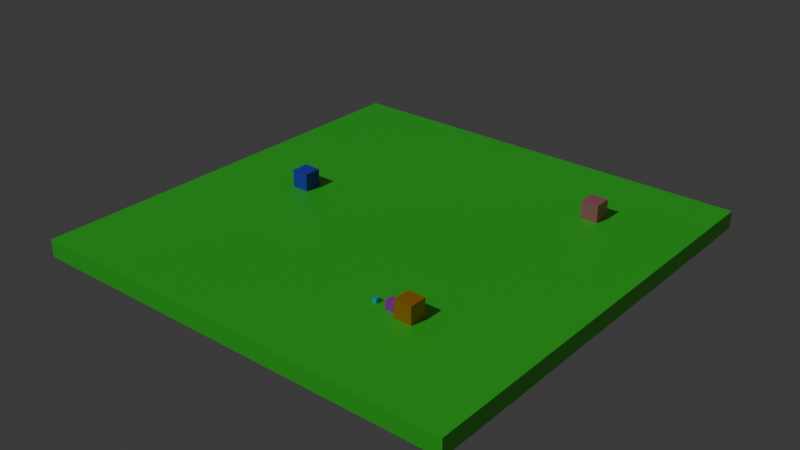 # Source: test_level_02.blend  (saved by Blender 5.2.45; exported with 4.5.12 LTS)
import bpy
from mathutils import Matrix  # noqa: F401  (used for matrix-valued properties, if any)

bpy.ops.wm.read_factory_settings(use_empty=True)
scene = bpy.context.scene
scene.name = 'Scene'

# ---- collections
col_collection = bpy.data.collections.new('Collection'); scene.collection.children.link(col_collection)

# ---- materials (node trees are filled in below, after node groups)
mat_material = bpy.data.materials.new('Material')
mat_material.alpha_threshold = 0.0
mat_material.use_backface_culling_lightprobe_volume = False
mat_material.roughness = 0.5
mat_material.line_color = (0.0, 0.0, 0.0, 1.0)
mat_material_001 = bpy.data.materials.new('Material.001')
mat_material_002 = bpy.data.materials.new('Material.002')
mat_material_003 = bpy.data.materials.new('Material.003')
mat_material_004 = bpy.data.materials.new('Material.004')
mat_material_005 = bpy.data.materials.new('Material.005')

# ---- material node trees
mat_material.use_nodes = True; mat_material.node_tree.nodes.clear()
_N = mat_material.node_tree.nodes; _L = mat_material.node_tree.links
n0 = _N.new('ShaderNodeOutputMaterial'); n0.name = 'Material Output'; n0.location = (200, 100)
n1 = _N.new('ShaderNodeBsdfPrincipled'); n1.name = 'Principled BSDF'; n1.location = (-200, 100)
n1.inputs[0].default_value = (0.09087, 0.8, 0.04357, 1.0)
n1.inputs[10].default_value = 0.005
_L.new(n1.outputs[0], n0.inputs[0])
n0.is_active_output = True
mat_material_001.use_nodes = True; mat_material_001.node_tree.nodes.clear()
_N = mat_material_001.node_tree.nodes; _L = mat_material_001.node_tree.links
n0 = _N.new('ShaderNodeBsdfPrincipled'); n0.name = 'Principled BSDF'; n0.location = (-200, 100)
n0.inputs[0].default_value = (0.8, 0.1856, 0.2252, 1.0)
n0.inputs[10].default_value = 0.005
n1 = _N.new('ShaderNodeOutputMaterial'); n1.name = 'Material Output'; n1.location = (200, 100)
_L.new(n0.outputs[0], n1.inputs[0])
n1.is_active_output = True
mat_material_002.use_nodes = True; mat_material_002.node_tree.nodes.clear()
_N = mat_material_002.node_tree.nodes; _L = mat_material_002.node_tree.links
n0 = _N.new('ShaderNodeBsdfPrincipled'); n0.name = 'Principled BSDF'; n0.location = (-200, 100)
n0.inputs[0].default_value = (0.07901, 0.05484, 0.8, 1.0)
n0.inputs[10].default_value = 0.005
n1 = _N.new('ShaderNodeOutputMaterial'); n1.name = 'Material Output'; n1.location = (200, 100)
_L.new(n0.outputs[0], n1.inputs[0])
n1.is_active_output = True
mat_material_003.use_nodes = True; mat_material_003.node_tree.nodes.clear()
_N = mat_material_003.node_tree.nodes; _L = mat_material_003.node_tree.links
n0 = _N.new('ShaderNodeBsdfPrincipled'); n0.name = 'Principled BSDF'; n0.location = (-200, 100)
n0.inputs[0].default_value = (0.8, 0.2422, 0.004265, 1.0)
n0.inputs[10].default_value = 0.005
n1 = _N.new('ShaderNodeOutputMaterial'); n1.name = 'Material Output'; n1.location = (200, 100)
_L.new(n0.outputs[0], n1.inputs[0])
n1.is_active_output = True
mat_material_004.use_nodes = True; mat_material_004.node_tree.nodes.clear()
_N = mat_material_004.node_tree.nodes; _L = mat_material_004.node_tree.links
n0 = _N.new('ShaderNodeBsdfPrincipled'); n0.name = 'Principled BSDF'; n0.location = (-200, 100)
n0.inputs[0].default_value = (0.8, 0.03496, 0.763, 1.0)
n0.inputs[10].default_value = 0.005
n1 = _N.new('ShaderNodeOutputMaterial'); n1.name = 'Material Output'; n1.location = (200, 100)
_L.new(n0.outputs[0], n1.inputs[0])
n1.is_active_output = True
mat_material_005.use_nodes = True; mat_material_005.node_tree.nodes.clear()
_N = mat_material_005.node_tree.nodes; _L = mat_material_005.node_tree.links
n0 = _N.new('ShaderNodeBsdfPrincipled'); n0.name = 'Principled BSDF'; n0.location = (-200, 100)
n0.inputs[0].default_value = (0.01007, 0.6748, 0.8, 1.0)
n0.inputs[10].default_value = 0.005
n1 = _N.new('ShaderNodeOutputMaterial'); n1.name = 'Material Output'; n1.location = (200, 100)
_L.new(n0.outputs[0], n1.inputs[0])
n1.is_active_output = True

# ---- world
world_world = bpy.data.worlds.new('World'); scene.world = world_world
world_world.use_nodes = True; world_world.node_tree.nodes.clear()
_N = world_world.node_tree.nodes; _L = world_world.node_tree.links
n0 = _N.new('ShaderNodeOutputWorld'); n0.name = 'World Output'; n0.location = (200, 100)
n1 = _N.new('ShaderNodeBackground'); n1.name = 'Background'; n1.location = (-200, 100)
n1.inputs[0].default_value = (0.05088, 0.05088, 0.05088, 1.0)
_L.new(n1.outputs[0], n0.inputs[0])
n0.is_active_output = True
world_world.color = (0.05088, 0.05088, 0.05088)
world_world.sun_shadow_jitter_overblur = 0.0

# ---- lights
light_point = bpy.data.lights.new('Point', 'SUN')
light_point.color = (0.6043, 1.0, 0.9975)
light_point.energy = 1.0

# ---- meshes
me_cube = bpy.data.meshes.new('Cube')
me_cube.from_pydata([(25.0, 25.0, 1.0), (25.0, 25.0, -1.0), (25.0, -25.0, 1.0), (25.0, -25.0, -1.0), (-25.0, 25.0, 1.0), (-25.0, 25.0, -1.0), (-25.0, -25.0, 1.0), (-25.0, -25.0, -1.0)], [], [(0, 4, 6, 2), (3, 2, 6, 7), (7, 6, 4, 5), (5, 1, 3, 7), (1, 0, 2, 3), (5, 4, 0, 1)])
_uv = me_cube.uv_layers.new(name='UVMap')
_uv.uv.foreach_set('vector', [0.625, 0.5, 0.875, 0.5, 0.875, 0.75, 0.625, 0.75, 0.375, 0.75, 0.625, 0.75, 0.625, 1.0, 0.375, 1.0, 0.375, 0.0, 0.625, 0.0, 0.625, 0.25, 0.375, 0.25, 0.125, 0.5, 0.375, 0.5, 0.375, 0.75, 0.125, 0.75, 0.375, 0.5, 0.625, 0.5, 0.625, 0.75, 0.375, 0.75, 0.375, 0.25, 0.625, 0.25, 0.625, 0.5, 0.375, 0.5])
me_cube.materials.append(mat_material)
me_cube.use_mirror_vertex_groups = False
me_cube.update()
me_cube_001 = bpy.data.meshes.new('Cube.001')
me_cube_001.from_pydata([(-1.0, -1.0, -1.0), (-1.0, -1.0, 1.0), (-1.0, 1.0, -1.0), (-1.0, 1.0, 1.0), (1.0, -1.0, -1.0), (1.0, -1.0, 1.0), (1.0, 1.0, -1.0), (1.0, 1.0, 1.0)], [], [(0, 1, 3, 2), (2, 3, 7, 6), (6, 7, 5, 4), (4, 5, 1, 0), (2, 6, 4, 0), (7, 3, 1, 5)])
_uv = me_cube_001.uv_layers.new(name='UVMap')
_uv.uv.foreach_set('vector', [0.375, 0.0, 0.625, 0.0, 0.625, 0.25, 0.375, 0.25, 0.375, 0.25, 0.625, 0.25, 0.625, 0.5, 0.375, 0.5, 0.375, 0.5, 0.625, 0.5, 0.625, 0.75, 0.375, 0.75, 0.375, 0.75, 0.625, 0.75, 0.625, 1.0, 0.375, 1.0, 0.125, 0.5, 0.375, 0.5, 0.375, 0.75, 0.125, 0.75, 0.625, 0.5, 0.875, 0.5, 0.875, 0.75, 0.625, 0.75])
me_cube_001.materials.append(mat_material_001)
me_cube_001.update()
me_cube_002 = bpy.data.meshes.new('Cube.002')
me_cube_002.from_pydata([(-1.0, -1.0, -1.0), (-1.0, -1.0, 1.0), (-1.0, 1.0, -1.0), (-1.0, 1.0, 1.0), (1.0, -1.0, -1.0), (1.0, -1.0, 1.0), (1.0, 1.0, -1.0), (1.0, 1.0, 1.0)], [], [(0, 1, 3, 2), (2, 3, 7, 6), (6, 7, 5, 4), (4, 5, 1, 0), (2, 6, 4, 0), (7, 3, 1, 5)])
_uv = me_cube_002.uv_layers.new(name='UVMap')
_uv.uv.foreach_set('vector', [0.375, 0.0, 0.625, 0.0, 0.625, 0.25, 0.375, 0.25, 0.375, 0.25, 0.625, 0.25, 0.625, 0.5, 0.375, 0.5, 0.375, 0.5, 0.625, 0.5, 0.625, 0.75, 0.375, 0.75, 0.375, 0.75, 0.625, 0.75, 0.625, 1.0, 0.375, 1.0, 0.125, 0.5, 0.375, 0.5, 0.375, 0.75, 0.125, 0.75, 0.625, 0.5, 0.875, 0.5, 0.875, 0.75, 0.625, 0.75])
me_cube_002.materials.append(mat_material_002)
me_cube_002.update()
me_cube_003 = bpy.data.meshes.new('Cube.003')
me_cube_003.from_pydata([(-1.0, -1.0, -1.0), (-1.0, -1.0, 1.0), (-1.0, 1.0, -1.0), (-1.0, 1.0, 1.0), (1.0, -1.0, -1.0), (1.0, -1.0, 1.0), (1.0, 1.0, -1.0), (1.0, 1.0, 1.0)], [], [(0, 1, 3, 2), (2, 3, 7, 6), (6, 7, 5, 4), (4, 5, 1, 0), (2, 6, 4, 0), (7, 3, 1, 5)])
_uv = me_cube_003.uv_layers.new(name='UVMap')
_uv.uv.foreach_set('vector', [0.375, 0.0, 0.625, 0.0, 0.625, 0.25, 0.375, 0.25, 0.375, 0.25, 0.625, 0.25, 0.625, 0.5, 0.375, 0.5, 0.375, 0.5, 0.625, 0.5, 0.625, 0.75, 0.375, 0.75, 0.375, 0.75, 0.625, 0.75, 0.625, 1.0, 0.375, 1.0, 0.125, 0.5, 0.375, 0.5, 0.375, 0.75, 0.125, 0.75, 0.625, 0.5, 0.875, 0.5, 0.875, 0.75, 0.625, 0.75])
me_cube_003.materials.append(mat_material_003)
me_cube_003.update()
me_cube_004 = bpy.data.meshes.new('Cube.004')
me_cube_004.from_pydata([(-0.5, -0.5, -0.5), (-0.5, -0.5, 0.5), (-0.5, 0.5, -0.5), (-0.5, 0.5, 0.5), (0.5, -0.5, -0.5), (0.5, -0.5, 0.5), (0.5, 0.5, -0.5), (0.5, 0.5, 0.5)], [], [(0, 1, 3, 2), (2, 3, 7, 6), (6, 7, 5, 4), (4, 5, 1, 0), (2, 6, 4, 0), (7, 3, 1, 5)])
_uv = me_cube_004.uv_layers.new(name='UVMap')
_uv.uv.foreach_set('vector', [0.375, 0.0, 0.625, 0.0, 0.625, 0.25, 0.375, 0.25, 0.375, 0.25, 0.625, 0.25, 0.625, 0.5, 0.375, 0.5, 0.375, 0.5, 0.625, 0.5, 0.625, 0.75, 0.375, 0.75, 0.375, 0.75, 0.625, 0.75, 0.625, 1.0, 0.375, 1.0, 0.125, 0.5, 0.375, 0.5, 0.375, 0.75, 0.125, 0.75, 0.625, 0.5, 0.875, 0.5, 0.875, 0.75, 0.625, 0.75])
me_cube_004.materials.append(mat_material_004)
me_cube_004.update()
me_cube_005 = bpy.data.meshes.new('Cube.005')
me_cube_005.from_pydata([(-0.5, -0.5, -0.5), (-0.5, -0.5, 0.5), (-0.5, 0.5, -0.5), (-0.5, 0.5, 0.5), (0.5, -0.5, -0.5), (0.5, -0.5, 0.5), (0.5, 0.5, -0.5), (0.5, 0.5, 0.5)], [], [(0, 1, 3, 2), (2, 3, 7, 6), (6, 7, 5, 4), (4, 5, 1, 0), (2, 6, 4, 0), (7, 3, 1, 5)])
_uv = me_cube_005.uv_layers.new(name='UVMap')
_uv.uv.foreach_set('vector', [0.375, 0.0, 0.625, 0.0, 0.625, 0.25, 0.375, 0.25, 0.375, 0.25, 0.625, 0.25, 0.625, 0.5, 0.375, 0.5, 0.375, 0.5, 0.625, 0.5, 0.625, 0.75, 0.375, 0.75, 0.375, 0.75, 0.625, 0.75, 0.625, 1.0, 0.375, 1.0, 0.125, 0.5, 0.375, 0.5, 0.375, 0.75, 0.125, 0.75, 0.625, 0.5, 0.875, 0.5, 0.875, 0.75, 0.625, 0.75])
me_cube_005.materials.append(mat_material_005)
me_cube_005.update()

# ---- objects
ob_cube = bpy.data.objects.new('Cube', me_cube)
ob_cube_001 = bpy.data.objects.new('Cube.001', me_cube_001)
ob_cube_002 = bpy.data.objects.new('Cube.002', me_cube_002)
ob_cube_003 = bpy.data.objects.new('Cube.003', me_cube_003)
ob_cube_004 = bpy.data.objects.new('Cube.004', me_cube_004)
ob_sun = bpy.data.objects.new('Sun', light_point)
ob_cube_005 = bpy.data.objects.new('Cube.005', me_cube_005)
ob_finish = bpy.data.objects.new('Finish', None)
ob_spawn = bpy.data.objects.new('Spawn', None)

# ---- transforms, parenting, visibility, modifiers, constraints
ob_cube.location = (0.0, 22.0, -1.5)
ob_cube.lock_rotations_4d = False
ob_cube.empty_display_type = 'ARROWS'
ob_cube.lineart.crease_threshold = 0.0
ob_cube_001.location = (14.42, 36.36, 0.5)
ob_cube_002.location = (-14.05, 22.68, 0.5)
ob_cube_003.location = (12.23, 8.649, 0.5)
ob_cube_004.location = (10.16, 8.8, 0.0)
ob_sun.location = (4.729, 21.61, 0.0)
ob_sun.rotation_euler = (0.733, -0.2094, 0.0)
ob_cube_005.location = (8.159, 8.8, -0.2618)
ob_cube_005.scale = (0.5, 0.5, 0.5)
ob_finish.location = (-12.01, 23.05, 0.0)
ob_spawn.location = (12.38, 8.77, 2.823)

# ---- collection membership
col_collection.objects.link(ob_cube)
col_collection.objects.link(ob_cube_001)
col_collection.objects.link(ob_cube_002)
col_collection.objects.link(ob_cube_003)
col_collection.objects.link(ob_cube_004)
col_collection.objects.link(ob_sun)
col_collection.objects.link(ob_cube_005)
col_collection.objects.link(ob_finish)
col_collection.objects.link(ob_spawn)

# ---- scene / render settings (as saved in the file)
scene.frame_start = 1; scene.frame_end = 250; scene.frame_set(1)
scene.render.engine = 'BLENDER_EEVEE_NEXT'
scene.render.bake_bias = 0.0
scene.render.bake_samples = 0
scene.render.compositor_device = 'GPU'
scene.eevee.use_volume_custom_range = False
scene.eevee.fast_gi_thickness_near = 0.1
scene.eevee.fast_gi_thickness_far = 0.0
scene.eevee.ray_tracing_options.screen_trace_thickness = 0.1
bpy.context.view_layer.update()

# ---- added for rendering (the .blend has no active camera): camera
cam_auto = bpy.data.cameras.new('AutoCamera')
cam_auto.lens = 50.0
cam_auto.sensor_width = 36.0
cam_auto.clip_end = 1150.01
ob_auto_camera = bpy.data.objects.new('AutoCamera', cam_auto)
scene.collection.objects.link(ob_auto_camera)
ob_auto_camera.location = (65.5279, -56.6334, 51.9223)
ob_auto_camera.rotation_euler = (1.09748, -7.21219e-08, 0.694738)
scene.camera = ob_auto_camera
bpy.context.view_layer.update()
